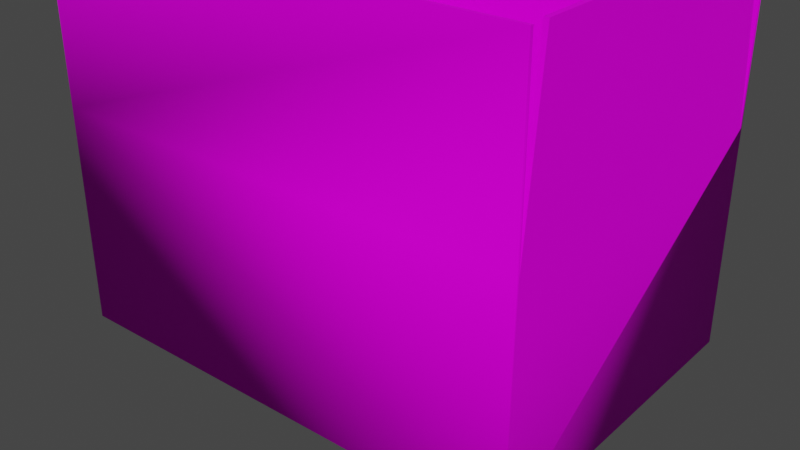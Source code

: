# Source: CardBox.blend  (saved by Blender 2.91.10; exported with 4.5.12 LTS)
import bpy
from mathutils import Matrix  # noqa: F401  (used for matrix-valued properties, if any)

bpy.ops.wm.read_factory_settings(use_empty=True)
scene = bpy.context.scene
scene.name = 'Scene'

# ---- collections
col_collection = bpy.data.collections.new('Collection'); scene.collection.children.link(col_collection)

# ---- images (referenced by path relative to the original .blend; pixels are not part of the script)
import os
ASSET_DIR = os.environ.get("B2B_ASSET_DIR", "")  # directory of the original .blend (textures are referenced by path, not embedded)
HERE = os.path.dirname(os.path.abspath(__file__))  # packed textures are extracted next to this script under _unpacked/

def load_image(name, relpath, width, height, colorspace="sRGB"):
    """Load a texture the original file referenced (path relative to the .blend, or extracted next to this script)."""
    p = next((c for c in (os.path.join(HERE, relpath), os.path.join(ASSET_DIR, relpath)) if relpath and os.path.exists(c)), "")
    if p:
        img = bpy.data.images.load(p, check_existing=True)
        img.name = name
    else:  # same state as the original file: an image datablock whose file is absent (Cycles renders it pink)
        img = bpy.data.images.new(name, width, height)
        img.source = "FILE"
        img.filepath = "//" + (relpath or name)
    img.colorspace_settings.name = colorspace
    return img
img_tex_cardbox_png = load_image('tex_CardBox.png', 'tex_CardBox.png', 1024, 1024, 'sRGB')

# ---- materials (node trees are filled in below, after node groups)
mat_material = bpy.data.materials.new('Material')
mat_material.alpha_threshold = 0.0
mat_material.use_transparent_shadow = False
mat_material.line_color = (0.0, 0.0, 0.0, 1.0)

# ---- node groups
ng_auto_smooth = bpy.data.node_groups.new('Auto Smooth', 'GeometryNodeTree')
_s = ng_auto_smooth.interface.new_socket(name='Geometry', in_out='OUTPUT', socket_type='NodeSocketGeometry')
_s = ng_auto_smooth.interface.new_socket(name='Geometry', in_out='INPUT', socket_type='NodeSocketGeometry')
_s = ng_auto_smooth.interface.new_socket(name='Angle', in_out='INPUT', socket_type='NodeSocketFloat')
_s.subtype = 'ANGLE'
_s.min_value = 0.0
_s.max_value = 3.142
ng_auto_smooth.is_modifier = True
_N = ng_auto_smooth.nodes; _L = ng_auto_smooth.links
n0 = _N.new('NodeGroupOutput'); n0.name = 'Group Output'; n0.location = (480, -100)
n1 = _N.new('NodeGroupInput'); n1.name = 'Group Input'; n1.location = (-420, -300)
n2 = _N.new('NodeGroupInput'); n2.name = 'Group Input.001'; n2.location = (-60, -100)
n3 = _N.new('GeometryNodeSetShadeSmooth'); n3.name = 'Set Shade Smooth'; n3.location = (120, -100)
n3.domain = 'EDGE'
n4 = _N.new('GeometryNodeSetShadeSmooth'); n4.name = 'Set Shade Smooth.001'; n4.location = (300, -100)
n5 = _N.new('GeometryNodeInputMeshEdgeAngle'); n5.name = 'Edge Angle'; n5.location = (-420, -220)
n6 = _N.new('GeometryNodeInputEdgeSmooth'); n6.name = 'Is Edge Smooth'; n6.location = (-60, -160)
n7 = _N.new('GeometryNodeInputShadeSmooth'); n7.name = 'Is Face Smooth'; n7.location = (-240, -340)
n8 = _N.new('FunctionNodeBooleanMath'); n8.name = 'Boolean Math'; n8.location = (-60, -220)
n9 = _N.new('FunctionNodeCompare'); n9.name = 'Compare'; n9.location = (-240, -180)
n9.operation = 'LESS_EQUAL'
_L.new(n5.outputs[0], n9.inputs[0])
_L.new(n4.outputs[0], n0.inputs[0])
_L.new(n1.outputs[1], n9.inputs[1])
_L.new(n9.outputs[0], n8.inputs[0])
_L.new(n7.outputs[0], n8.inputs[1])
_L.new(n2.outputs[0], n3.inputs[0])
_L.new(n6.outputs[0], n3.inputs[1])
_L.new(n3.outputs[0], n4.inputs[0])
_L.new(n8.outputs[0], n3.inputs[2])
n0.is_active_output = True

# ---- material node trees
mat_material.use_nodes = True; mat_material.node_tree.nodes.clear()
_N = mat_material.node_tree.nodes; _L = mat_material.node_tree.links
n0 = _N.new('ShaderNodeOutputMaterial'); n0.name = 'Material Output'; n0.location = (300, 300)
n1 = _N.new('ShaderNodeBsdfPrincipled'); n1.name = 'Principled BSDF'; n1.location = (10, 300)
n1.distribution = 'GGX'
n1.subsurface_method = 'BURLEY'
n1.inputs[2].default_value = 0.6057
n1.inputs[3].default_value = 1.45
n1.inputs[13].default_value = 0.04255
n1.inputs[27].default_value = (0.0, 0.0, 0.0, 1.0)
n1.inputs[28].default_value = 1.0
n2 = _N.new('ShaderNodeTexImage'); n2.name = 'Image Texture'; n2.location = (-280, 280)
n2.image = img_tex_cardbox_png
_L.new(n1.outputs[0], n0.inputs[0])
_L.new(n2.outputs[0], n1.inputs[0])
n0.is_active_output = True

# ---- world
world_world = bpy.data.worlds.new('World'); scene.world = world_world
world_world.use_nodes = True; world_world.node_tree.nodes.clear()
_N = world_world.node_tree.nodes; _L = world_world.node_tree.links
n0 = _N.new('ShaderNodeOutputWorld'); n0.name = 'World Output'; n0.location = (300, 300)
n1 = _N.new('ShaderNodeBackground'); n1.name = 'Background'; n1.location = (10, 300)
n1.inputs[0].default_value = (0.05088, 0.05088, 0.05088, 1.0)
_L.new(n1.outputs[0], n0.inputs[0])
n0.is_active_output = True
world_world.color = (0.05088, 0.05088, 0.05088)
world_world.use_sun_shadow = False
world_world.sun_shadow_jitter_overblur = 0.0

# ---- meshes
me_cube_001 = bpy.data.meshes.new('Cube.001')
me_cube_001.from_pydata([(-0.1585, 7.451e-09, 0.112), (-0.1585, 0.144, 0.112), (-0.1585, -7.451e-09, -0.112), (-0.1585, 0.144, -0.112), (0.1585, 7.451e-09, 0.112), (0.1585, 0.144, 0.112), (0.1585, -7.451e-09, -0.112), (0.1585, 0.144, -0.112), (-0.1585, 0.144, 0.1098), (-0.1585, 0.144, -0.1098), (0.1585, 0.144, -0.11), (0.1585, 0.144, 0.11), (-0.1555, 0.144, -0.11), (0.1555, 0.144, -0.1098), (-0.1555, 0.144, 0.11), (0.1555, 0.144, 0.1098), (-0.1553, 0.00288, -0.1098), (0.1553, 0.00288, -0.1098), (-0.1553, 0.00288, 0.1098), (0.1553, 0.00288, 0.1098), (-0.1585, 0.256, 0.09878), (-0.1585, 0.256, -0.09878), (0.1585, 0.256, -0.09878), (0.1585, 0.256, 0.09878), (0.1555, 0.256, -0.09878), (0.1555, 0.256, 0.09878), (-0.1555, 0.256, -0.09878), (-0.1555, 0.256, 0.09878), (-0.1585, 0.256, -0.11), (-0.1585, 0.256, -0.112), (0.1585, 0.256, 0.11), (0.1585, 0.256, 0.112), (-0.1585, 0.256, 0.112), (-0.1585, 0.256, 0.11), (0.1585, 0.256, -0.112), (0.1585, 0.256, -0.11)], [], [(12, 9, 21, 26), (9, 3, 2, 0, 1, 8), (8, 14, 27, 20), (7, 6, 2, 3), (1, 0, 4, 5), (11, 5, 4, 6, 7, 10), (4, 0, 2, 6), (12, 14, 18, 16), (17, 16, 18, 19), (14, 15, 19, 18), (13, 12, 16, 17), (15, 13, 17, 19), (26, 21, 20, 27), (22, 24, 25, 23), (14, 12, 26, 27), (10, 13, 24, 22), (9, 8, 20, 21), (15, 11, 23, 25), (13, 15, 25, 24), (11, 10, 22, 23), (30, 33, 32, 31), (29, 28, 35, 34), (10, 7, 34, 35), (1, 5, 31, 32), (8, 1, 32, 33), (5, 11, 30, 31), (3, 9, 28, 29), (7, 3, 29, 34), (14, 8, 33, 30, 11, 15), (9, 12, 13, 10, 35, 28)])
me_cube_001.polygons.foreach_set('use_smooth', [True] * 30)
_k = set([(1, 32), (3, 29), (5, 31), (7, 34), (8, 20), (8, 33), (9, 21), (9, 28), (10, 22), (10, 35), (11, 23), (11, 30), (12, 16), (12, 26), (13, 17), (13, 24), (14, 18), (14, 27), (15, 19), (15, 25), (16, 17), (16, 18), (17, 19), (18, 19), (20, 21), (20, 27), (21, 26), (22, 23), (22, 24), (23, 25), (24, 25), (26, 27), (28, 29), (28, 35), (29, 34), (30, 31), (30, 33), (31, 32), (32, 33), (34, 35)])
me_cube_001.attributes.new('sharp_edge', 'BOOLEAN', 'EDGE').data.foreach_set('value', [ (min(e.vertices), max(e.vertices)) in _k for e in me_cube_001.edges])
_uv = me_cube_001.uv_layers.new(name='UVMap')
_uv.uv.foreach_set('vector', [0.0, 0.0, 0.0, 0.0, 0.0, 0.0, 0.0, 0.0, 0.8719, 0.5855, 0.8794, 0.5855, 0.8794, 0.1068, 0.1348, 0.1068, 0.1348, 0.5855, 0.1422, 0.5855, 0.0, 0.0, 0.0, 0.0, 0.0, 0.0, 0.0, 0.0, 0.9816, 0.366, 0.9816, 0.808, 0.008682, 0.808, 0.008682, 0.366, 0.008682, 0.366, 0.008682, 0.808, 0.9816, 0.808, 0.9816, 0.366, 0.1415, 0.5855, 0.1348, 0.5855, 0.1348, 0.1068, 0.8794, 0.1068, 0.8794, 0.5855, 0.8727, 0.5855, 0.984, 0.8571, 0.01414, 0.8571, 0.01414, 0.1717, 0.984, 0.1717, 0.8727, 0.5855, 0.1415, 0.5855, 0.1422, 0.1164, 0.8719, 0.1164, 0.9743, 0.1786, 0.02384, 0.1786, 0.02384, 0.8502, 0.9743, 0.8502, 0.0218, 0.556, 0.9763, 0.556, 0.9758, 0.1229, 0.02232, 0.1229, 0.9763, 0.556, 0.0218, 0.556, 0.02232, 0.1229, 0.9758, 0.1229, 0.1422, 0.5855, 0.8719, 0.5855, 0.8719, 0.1164, 0.1422, 0.1164, 1.243, 0.9775, 1.243, 0.9954, -0.2456, 0.9954, -0.2456, 0.9775, 1.243, 0.9775, 1.243, 0.9954, -0.2456, 0.9954, -0.2456, 0.9775, 0.1415, 0.5855, 0.8727, 0.5855, 0.8354, 0.9577, 0.1787, 0.9577, 0.0, 0.0, 0.0, 0.0, 0.0, 0.0, 0.0, 0.0, 0.8719, 0.5855, 0.1422, 0.5855, 0.1787, 0.9577, 0.8354, 0.9577, 0.0, 0.0, 0.0, 0.0, 0.0, 0.0, 0.0, 0.0, 0.8719, 0.5855, 0.1422, 0.5855, 0.1787, 0.9577, 0.8354, 0.9577, 0.1415, 0.5855, 0.8727, 0.5855, 0.8354, 0.9577, 0.1787, 0.9577, -0.5334, 0.9775, 1.531, 0.9775, 1.531, 0.9954, -0.5334, 0.9954, 1.531, 0.9775, 1.531, 0.9954, -0.5334, 0.9954, -0.5334, 0.9775, 0.625, 0.5833, 0.625, 0.5, 0.625, 0.5, 0.625, 0.5833, 0.008682, 0.366, 0.9816, 0.366, 0.9816, 0.02223, 0.008682, 0.02223, 0.625, 0.08333, 0.625, 0.0, 0.625, 0.0, 0.625, 0.08333, 0.625, 0.75, 0.625, 0.6667, 0.625, 0.6667, 0.625, 0.75, 0.625, 0.25, 0.625, 0.1667, 0.625, 0.1667, 0.625, 0.25, 0.9816, 0.366, 0.008682, 0.366, 0.008682, 0.02223, 0.9816, 0.02223, 0.0218, 0.556, 0.01259, 0.556, 0.01259, 0.8998, 0.9855, 0.8998, 0.9855, 0.556, 0.9763, 0.556, 0.01259, 0.556, 0.0218, 0.556, 0.9763, 0.556, 0.9855, 0.556, 0.9855, 0.8998, 0.01259, 0.8998])
me_cube_001.materials.append(mat_material)
me_cube_001.use_remesh_fix_poles = True
me_cube_001.use_remesh_preserve_attributes = False
me_cube_001.use_mirror_vertex_groups = False
me_cube_001.update()
arm_armature = bpy.data.armatures.new('Armature')  # bones are not reproduced

# ---- objects
ob_cardbox = bpy.data.objects.new('CardBox', me_cube_001)
ob_armature = bpy.data.objects.new('Armature', arm_armature)

# ---- transforms, parenting, visibility, modifiers, constraints
ob_cardbox.location = (0.0, 0.0, 0.0)
ob_cardbox.rotation_euler = (1.571, 0.0, 0.0)
ob_cardbox.lineart.crease_threshold = 0.0
_vg = ob_cardbox.vertex_groups.new(name='Bone.F')
_vg.add([1, 5, 14, 15, 30, 31, 32, 33], 1.0, 'REPLACE')
_vg = ob_cardbox.vertex_groups.new(name='Bone.B')
_vg.add([3, 7, 28, 29, 34, 35], 1.0, 'REPLACE')
_vg = ob_cardbox.vertex_groups.new(name='Bone.L')
_vg.add([22, 23, 24, 25], 1.0, 'REPLACE')
_vg = ob_cardbox.vertex_groups.new(name='Bone.R')
_vg.add([20, 21, 26, 27], 1.0, 'REPLACE')
_vg = ob_cardbox.vertex_groups.new(name='Root')
_vg.add([0, 2, 4, 6], 1.0, 'REPLACE')
_m = ob_cardbox.modifiers.new('Armature', 'ARMATURE')
_m.object = ob_armature
_m = ob_cardbox.modifiers.new('Auto Smooth', 'NODES')
_m.node_group = ng_auto_smooth
_gi = [s.identifier for s in ng_auto_smooth.interface.items_tree if s.item_type == 'SOCKET' and s.in_out == 'INPUT']
_m[_gi[1]] = 1.906  # Angle
ob_armature.parent = ob_cardbox
ob_armature.location = (0.0, 0.0, 0.0)
ob_armature.lineart.crease_threshold = 0.0

# ---- collection membership
col_collection.objects.link(ob_cardbox)
col_collection.objects.link(ob_armature)

# ---- scene / render settings (as saved in the file)
scene.frame_start = 1; scene.frame_end = 30; scene.frame_set(1)
scene.render.engine = 'BLENDER_EEVEE_NEXT'
scene.render.fps = 30
scene.cycles.use_denoising = False
scene.cycles.samples = 128
scene.cycles.sampling_pattern = 'TABULATED_SOBOL'
scene.cycles.use_adaptive_sampling = False
scene.cycles.use_light_tree = False
scene.view_settings.view_transform = 'Filmic'
bpy.context.view_layer.update()

# ---- added for rendering (the .blend has no active camera and no usable light): camera, sun
cam_auto = bpy.data.cameras.new('AutoCamera')
cam_auto.lens = 50.0
cam_auto.sensor_width = 36.0
cam_auto.clip_end = 1000.0
ob_auto_camera = bpy.data.objects.new('AutoCamera', cam_auto)
scene.collection.objects.link(ob_auto_camera)
ob_auto_camera.location = (0.384435, -0.461322, 0.381674)
ob_auto_camera.rotation_euler = (1.09748, -7.21219e-08, 0.694738)
scene.camera = ob_auto_camera
light_auto_sun = bpy.data.lights.new('AutoSun', 'SUN')
light_auto_sun.energy = 3.0
light_auto_sun.angle = 0.0523599
ob_auto_sun = bpy.data.objects.new('AutoSun', light_auto_sun)
scene.collection.objects.link(ob_auto_sun)
ob_auto_sun.rotation_euler = (0.872665, 0.174533, 0.523599)
bpy.context.view_layer.update()
